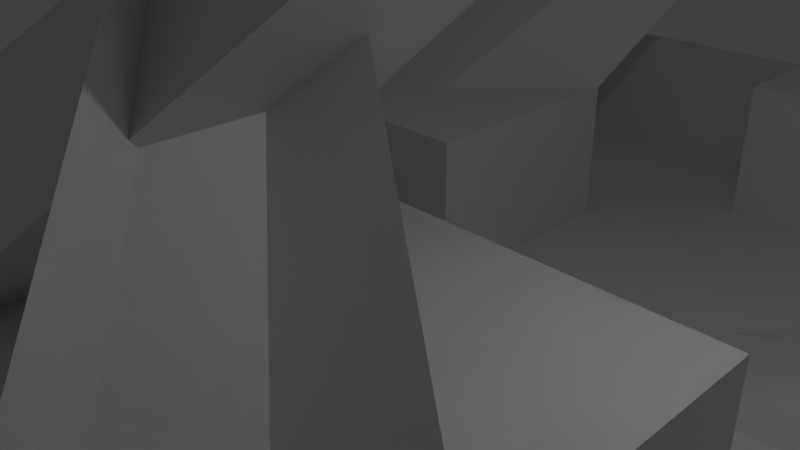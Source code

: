 # Source: place2.blend  (saved by Blender 2.72.0; exported with 4.5.12 LTS)
import bpy
from mathutils import Matrix  # noqa: F401  (used for matrix-valued properties, if any)

bpy.ops.wm.read_factory_settings(use_empty=True)
scene = bpy.context.scene
scene.name = 'Scene'

# ---- collections
col_collection_1 = bpy.data.collections.new('Collection 1'); scene.collection.children.link(col_collection_1)

# ---- world
world_world = bpy.data.worlds.new('World'); scene.world = world_world
world_world.color = (0.05088, 0.05088, 0.05088)
world_world.use_sun_shadow = False
world_world.sun_shadow_jitter_overblur = 0.0
world_world.cycles.sampling_method = 'MANUAL'
world_world.cycles.sample_map_resolution = 256

# ---- cameras
cam_camera = bpy.data.cameras.new('Camera')
cam_camera.clip_end = 100.0
cam_camera.lens = 35.0
cam_camera.sensor_width = 32.0
cam_camera.sensor_height = 18.0
cam_camera.ortho_scale = 7.314
cam_camera.dof.focus_distance = 0.0
cam_camera.dof.aperture_fstop = 128.0

# ---- lights
light_lamp = bpy.data.lights.new('Lamp', 'POINT')
light_lamp.transmission_factor = 0.0
light_lamp.cutoff_distance = 30.0
light_lamp.energy = 100.0
light_lamp.shadow_buffer_clip_start = 1.001
light_lamp.shadow_soft_size = 0.1
light_lamp.shadow_maximum_resolution = 0.006
light_lamp.use_absolute_resolution = True
light_lamp.cycles.use_multiple_importance_sampling = False

# ---- meshes
me_plane = bpy.data.meshes.new('Plane')
me_plane.from_pydata([(-1.0, -1.0, 0.0213), (1.0, -1.0, 0.0213), (-1.0, 1.0, 0.0213), (1.0, 1.0, 0.0213), (-1.0, 0.8182, 0.0213), (-1.0, 0.6364, 0.0213), (-1.0, 0.4545, 0.0213), (-1.0, 0.2727, 0.0213), (-1.0, 0.09091, 0.0213), (-1.0, -0.09091, 0.0213), (-1.0, -0.2727, 0.0213), (-1.0, -0.4545, 0.0213), (-1.0, -0.6364, 0.0213), (-1.0, -0.8182, 0.0213), (-0.8182, -1.0, 0.0213), (-0.6364, -1.0, 0.0213), (-0.4545, -1.0, 0.0213), (-0.2727, -1.0, 0.0213), (-0.09091, -1.0, 0.0213), (0.09091, -1.0, 0.0213), (0.2727, -1.0, 0.0213), (0.4545, -1.0, 0.0213), (0.6364, -1.0, 0.0213), (0.8182, -1.0, 0.0213), (1.0, -0.8182, 0.0213), (1.0, -0.6364, 0.0213), (1.0, -0.4545, 0.0213), (1.0, -0.2727, 0.0213), (1.0, -0.09091, 0.0213), (1.0, 0.09091, 0.0213), (1.0, 0.2727, 0.0213), (1.0, 0.4545, 0.0213), (1.0, 0.6364, 0.0213), (1.0, 0.8182, 0.0213), (0.8182, 1.0, 0.0213), (0.6364, 1.0, 0.0213), (0.4545, 1.0, 0.0213), (0.2727, 1.0, 0.0213), (0.09091, 1.0, 0.0213), (-0.09091, 1.0, 0.0213), (-0.2727, 1.0, 0.0213), (-0.4545, 1.0, 0.0213), (-0.6364, 1.0, 0.0213), (-0.8182, 1.0, 0.0213), (-0.8182, -0.4545, 0.0213), (-0.8182, -0.2727, 0.0213), (-0.8182, -0.09091, 0.0213), (-0.8182, 0.09091, 0.0213), (-0.8182, 0.2727, 0.0213), (-0.8182, 0.4545, 0.0213), (-0.8182, 0.6364, 0.0213), (-0.6364, -0.4545, 0.0213), (0.5734, 0.3524, 1.08), (-0.6364, -0.09091, 0.0213), (-0.6364, 0.09091, 0.0213), (-0.6364, 0.2727, 0.0213), (-0.6364, 0.4545, 0.0213), (-0.2134, 1.198, 0.6277), (-0.4545, -0.8182, 0.0213), (-0.4545, -0.6364, 0.0213), (-0.4545, -0.4545, 0.0213), (-0.4545, -0.2727, 0.0213), (-0.4545, -0.09091, 0.0213), (-0.4545, 0.09091, 0.0213), (-0.4545, 0.2727, 0.0213), (-0.4545, 0.4545, 0.0213), (-0.4545, 0.6364, 0.0213), (-0.2727, -0.8182, 0.0213), (-0.2727, -0.6364, 0.0213), (-0.2727, -0.4545, 0.0213), (-0.2727, -0.2727, 0.0213), (-0.2727, -0.09091, 0.0213), (-0.2727, 0.09091, 0.0213), (-0.2727, 0.8182, 0.0213), (-0.09091, -0.8182, 0.0213), (-0.09091, -0.6364, 0.0213), (-0.09091, -0.4545, 0.0213), (-0.09091, -0.2727, 0.0213), (-0.09091, -0.09091, 0.0213), (-0.09091, 0.09091, 0.0213), (-0.09091, 0.8182, 0.0213), (0.09091, -0.8182, 0.0213), (0.09091, -0.6364, 0.0213), (-0.8389, 0.3056, 0.8953), (0.09091, -0.2727, 0.0213), (0.09091, -0.09091, 0.0213), (0.09091, 0.09091, 0.0213), (0.09091, 0.8182, 0.0213), (0.2306, 0.6789, 1.309), (0.2727, -0.09091, 0.0213), (0.2727, 0.09091, 0.0213), (0.2727, 0.2727, 0.0213), (0.2727, 0.4545, 0.0213), (0.2727, 0.6364, 0.0213), (0.2727, 0.8182, 0.0213), (0.4545, -0.2727, 0.0213), (0.4545, -0.09091, 0.0213), (0.4545, 0.09091, 0.0213), (0.4545, 0.2727, 0.0213), (0.4545, 0.4545, 0.0213), (0.4545, 0.6364, 0.0213), (0.4545, 0.8182, 0.0213), (0.6364, -0.2727, 0.0213), (1.759, 0.774, 1.392), (0.6364, 0.09091, 0.0213), (0.6364, 0.2727, 0.0213), (0.6364, 0.4545, 0.0213), (0.6364, 0.6364, 0.0213), (0.6364, 0.8182, 0.0213), (0.8182, -0.2727, 0.0213), (0.8182, -0.09091, 0.0213), (0.8182, 0.09091, 0.0213), (0.8182, 0.4545, 0.0213), (0.8182, 0.6364, 0.0213), (0.8182, 0.8182, 0.0213), (-1.0, -1.0, -0.2088), (1.0, -1.0, -0.2088), (-1.0, 1.0, -0.2088), (-1.0, 0.8182, -0.2088), (-1.0, 0.6364, -0.2088), (-1.0, 0.4545, -0.2088), (-1.0, 0.2727, -0.2088), (-1.0, 0.09091, -0.2088), (-1.0, -0.09091, -0.2088), (-1.0, -0.2727, -0.2088), (-1.0, -0.4545, -0.2088), (-1.0, -0.6364, -0.2088), (-1.0, -0.8182, -0.2088), (-0.8182, -1.0, -0.2088), (-0.6364, -1.0, -0.2088), (-0.4545, -1.0, -0.2088), (0.09091, -1.0, -0.2088), (0.2727, -1.0, -0.2088), (0.4545, -1.0, -0.2088), (0.6364, -1.0, -0.2088), (0.8182, -1.0, -0.2088), (1.0, -0.8182, -0.2088), (1.0, -0.6364, -0.2088), (1.0, -0.4545, -0.2088), (1.0, -0.2727, -0.2088), (1.0, -0.09091, -0.2088), (1.0, 0.09091, -0.2088), (1.0, 0.2727, -0.2088), (1.0, 0.4545, -0.2088), (0.8182, 1.0, -0.2088), (0.6364, 1.0, -0.2088), (-0.2727, 1.0, -0.2088), (-0.4545, 1.0, -0.2088), (-0.6364, 1.0, -0.2088), (-0.8182, 1.0, -0.2088), (-0.8182, -0.8182, -0.2088), (-0.8182, -0.6364, -0.2088), (-0.8182, -0.4545, -0.2088), (-0.8182, -0.2727, -0.2088), (-0.8182, -0.09091, -0.2088), (-0.8182, 0.09091, -0.2088), (-0.8182, 0.2727, -0.2088), (-0.8182, 0.4545, -0.2088), (-0.8182, 0.6364, -0.2088), (-0.8182, 0.8182, -0.2088), (-0.6364, -0.8182, -0.2088), (-0.6364, -0.6364, -0.2088), (-0.6364, -0.4545, -0.2088), (-0.6364, 0.09091, -0.2088), (-0.6364, 0.2727, -0.2088), (-0.6364, 0.6364, -0.2088), (-0.6364, 0.8182, -0.2088), (-0.4545, -0.8182, -0.2088), (-0.4545, -0.6364, -0.2088), (-0.4545, -0.4545, -0.2088), (-0.4545, 0.09091, -0.2088), (-0.4545, 0.2727, -0.2088), (-0.4545, 0.4545, -0.2088), (-0.4545, 0.6364, -0.2088), (-0.4545, 0.8182, -0.2088), (-0.2727, -0.8182, -0.2088), (-0.2727, -0.6364, -0.2088), (-0.2727, 0.09091, -0.2088), (-0.2727, 0.2727, -0.2088), (-0.2727, 0.4545, -0.2088), (-0.2727, 0.6364, -0.2088), (-0.2727, 0.8182, -0.2088), (-0.09091, -0.8182, -0.2088), (-0.09091, -0.6364, -0.2088), (-0.09091, 0.09091, -0.2088), (-0.09091, 0.2727, -0.2088), (-0.09091, 0.4545, -0.2088), (-0.09091, 0.6364, -0.2088), (-0.09091, 0.8182, -0.2088), (0.09091, -0.8182, -0.2088), (0.09091, -0.6364, -0.2088), (0.09091, -0.4545, -0.2088), (0.09091, -0.2727, -0.2088), (0.09091, -0.09091, -0.2088), (0.09091, 0.09091, -0.2088), (0.09091, 0.2727, -0.2088), (1.886, 0.6137, 0.2418), (0.09091, 0.6364, -0.2088), (0.09091, 0.8182, -0.2088), (0.2727, -0.8182, -0.2088), (0.2727, -0.6364, -0.2088), (0.2727, -0.4545, -0.2088), (0.2727, -0.2727, -0.2088), (0.2727, -0.09091, -0.2088), (0.2727, 0.09091, -0.2088), (0.2727, 0.2727, -0.2088), (0.2727, 0.4545, -0.2088), (0.2727, 0.6364, -0.2088), (0.2727, 0.8182, -0.2088), (0.4545, -0.8182, -0.2088), (0.4545, -0.6364, -0.2088), (0.4545, -0.4545, -0.2088), (0.4545, -0.2727, -0.2088), (0.4545, 0.4545, -0.2088), (0.4545, 0.6364, -0.2088), (0.6364, -0.8182, -0.2088), (0.6364, -0.6364, -0.2088), (0.6364, -0.4545, -0.2088), (0.6364, -0.2727, -0.2088), (0.6364, 0.09091, -0.2088), (0.6364, 0.2727, -0.2088), (0.6364, 0.4545, -0.2088), (0.6364, 0.6364, -0.2088), (0.6364, 0.8182, -0.2088), (0.8182, -0.8182, -0.2088), (0.8182, -0.6364, -0.2088), (0.8182, -0.4545, -0.2088), (0.8182, -0.2727, -0.2088), (0.8182, -0.09091, -0.2088), (0.8182, 0.09091, -0.2088), (0.8182, 0.2727, -0.2088), (0.8182, 0.4545, -0.2088), (0.8182, 0.6364, -0.2088), (0.8182, 0.8182, -0.2088)], [], [(114, 33, 3, 34), (20, 21, 133, 132), (35, 108, 223, 145), (47, 54, 163, 155), (90, 91, 205, 204), (73, 80, 39, 40), (80, 87, 38, 39), (87, 94, 37, 38), (94, 101, 36, 37), (101, 108, 35, 36), (42, 43, 149, 148), (5, 6, 120, 119), (27, 28, 140, 139), (83, 82, 190, 191), (105, 104, 219, 220), (60, 51, 162, 169), (87, 80, 188, 198), (46, 47, 155, 154), (12, 13, 127, 126), (34, 35, 145, 144), (19, 20, 132, 131), (82, 75, 183, 190), (107, 100, 214, 222), (89, 90, 204, 203), (44, 51, 52, 45), (45, 52, 53, 46), (46, 53, 54, 47), (41, 42, 148, 147), (48, 55, 56, 49), (49, 56, 57, 50), (4, 5, 119, 118), (113, 114, 233, 232), (95, 88, 202, 212), (26, 27, 139, 138), (51, 60, 61, 52), (52, 61, 62, 53), (53, 62, 63, 54), (104, 111, 229, 219), (55, 64, 65, 56), (56, 65, 66, 57), (45, 46, 154, 153), (16, 17, 67, 58), (11, 12, 126, 125), (59, 68, 69, 60), (60, 69, 70, 61), (61, 70, 71, 62), (62, 71, 72, 63), (57, 66, 173, 165), (74, 81, 189, 182), (99, 106, 221, 213), (2, 4, 118, 117), (17, 18, 74, 67), (88, 89, 203, 202), (68, 75, 76, 69), (69, 76, 77, 70), (70, 77, 78, 71), (71, 78, 79, 72), (40, 41, 147, 146), (112, 113, 232, 231), (63, 72, 177, 170), (81, 19, 131, 189), (18, 19, 81, 74), (25, 26, 138, 137), (75, 82, 83, 76), (76, 83, 84, 77), (77, 84, 85, 78), (78, 85, 86, 79), (44, 45, 153, 152), (10, 11, 125, 124), (51, 44, 152, 162), (80, 73, 181, 188), (73, 40, 146, 181), (43, 2, 117, 149), (24, 25, 137, 136), (109, 102, 218, 227), (9, 10, 124, 123), (75, 68, 176, 183), (100, 93, 207, 214), (59, 60, 169, 168), (114, 34, 144, 233), (64, 55, 164, 171), (31, 112, 231, 143), (1, 24, 136, 116), (50, 57, 165, 158), (79, 86, 194, 184), (88, 95, 96, 89), (89, 96, 97, 90), (90, 97, 98, 91), (91, 98, 99, 92), (93, 94, 208, 207), (93, 100, 101, 94), (8, 9, 123, 122), (67, 74, 182, 175), (92, 99, 213, 206), (30, 31, 143, 142), (95, 102, 103, 96), (96, 103, 104, 97), (97, 104, 105, 98), (98, 105, 106, 99), (86, 85, 193, 194), (100, 107, 108, 101), (108, 107, 222, 223), (54, 63, 170, 163), (49, 50, 158, 157), (15, 16, 130, 129), (102, 109, 110, 103), (103, 110, 111, 104), (23, 1, 116, 135), (66, 65, 172, 173), (111, 110, 228, 229), (94, 87, 198, 208), (22, 23, 135, 134), (7, 8, 122, 121), (85, 84, 192, 193), (16, 58, 167, 130), (29, 30, 142, 141), (48, 49, 157, 156), (14, 15, 129, 128), (102, 95, 212, 218), (112, 31, 32, 113), (113, 32, 33, 114), (118, 159, 149, 117), (159, 166, 148, 149), (166, 174, 147, 148), (174, 181, 146, 147), (223, 233, 144, 145), (115, 128, 150, 127), (127, 150, 151, 126), (126, 151, 152, 125), (125, 152, 153, 124), (124, 153, 154, 123), (123, 154, 155, 122), (122, 155, 156, 121), (121, 156, 157, 120), (120, 157, 158, 119), (119, 158, 159, 118), (128, 129, 160, 150), (150, 160, 161, 151), (151, 161, 162, 152), (155, 163, 164, 156), (158, 165, 166, 159), (129, 130, 167, 160), (160, 167, 168, 161), (161, 168, 169, 162), (163, 170, 171, 164), (165, 173, 174, 166), (167, 175, 176, 168), (170, 177, 178, 171), (171, 178, 179, 172), (172, 179, 180, 173), (173, 180, 181, 174), (175, 182, 183, 176), (177, 184, 185, 178), (178, 185, 186, 179), (179, 186, 187, 180), (180, 187, 188, 181), (182, 189, 190, 183), (184, 194, 195, 185), (185, 195, 196, 186), (186, 196, 197, 187), (187, 197, 198, 188), (131, 132, 199, 189), (189, 199, 200, 190), (190, 200, 201, 191), (191, 201, 202, 192), (192, 202, 203, 193), (193, 203, 204, 194), (194, 204, 205, 195), (195, 205, 206, 196), (196, 206, 207, 197), (197, 207, 208, 198), (132, 133, 209, 199), (199, 209, 210, 200), (200, 210, 211, 201), (201, 211, 212, 202), (206, 213, 214, 207), (133, 134, 215, 209), (209, 215, 216, 210), (210, 216, 217, 211), (211, 217, 218, 212), (213, 221, 222, 214), (134, 135, 224, 215), (215, 224, 225, 216), (216, 225, 226, 217), (217, 226, 227, 218), (219, 229, 230, 220), (220, 230, 231, 221), (221, 231, 232, 222), (222, 232, 233, 223), (135, 116, 136, 224), (224, 136, 137, 225), (225, 137, 138, 226), (226, 138, 139, 227), (227, 139, 140, 228), (228, 140, 141, 229), (229, 141, 142, 230), (230, 142, 143, 231), (58, 67, 175, 167), (72, 79, 184, 177), (0, 14, 128, 115), (106, 105, 220, 221), (28, 29, 141, 140), (84, 83, 191, 192), (6, 7, 121, 120), (91, 92, 206, 205), (55, 48, 156, 164), (21, 22, 134, 133), (68, 59, 168, 176), (110, 109, 227, 228), (13, 0, 115, 127), (65, 64, 171, 172)])
me_plane.use_remesh_preserve_volume = False
me_plane.use_remesh_preserve_attributes = False
me_plane.use_mirror_vertex_groups = False
me_plane.update()

# ---- objects
ob_plane = bpy.data.objects.new('Plane', me_plane)
ob_lamp = bpy.data.objects.new('Lamp', light_lamp)
ob_camera = bpy.data.objects.new('Camera', cam_camera)

# ---- transforms, parenting, visibility, modifiers, constraints
ob_plane.location = (3.448, 0.07601, -0.1002)
ob_plane.scale = (11.59, 11.59, 11.59)
ob_plane.lineart.crease_threshold = 0.0
ob_lamp.location = (4.076, 1.005, 5.904)
ob_lamp.rotation_euler = (0.6503, 0.05522, 1.866)
ob_lamp.lock_rotations_4d = False
ob_lamp.empty_display_type = 'ARROWS'
ob_lamp.color = (0.0, 0.0, 0.0, 0.0)
ob_lamp.lineart.crease_threshold = 0.0
ob_camera.location = (7.481, -6.508, 5.344)
ob_camera.rotation_euler = (1.109, 0.01082, 0.8149)
ob_camera.lock_rotations_4d = False
ob_camera.empty_display_type = 'ARROWS'
ob_camera.color = (0.0, 0.0, 0.0, 0.0)
ob_camera.display_type = 'WIRE'
ob_camera.lineart.crease_threshold = 0.0

# ---- collection membership
col_collection_1.objects.link(ob_plane)
col_collection_1.objects.link(ob_lamp)
col_collection_1.objects.link(ob_camera)

# ---- scene / render settings (as saved in the file)
scene.camera = ob_camera
scene.frame_start = 1; scene.frame_end = 250; scene.frame_set(1)
scene.render.engine = 'BLENDER_EEVEE_NEXT'
scene.render.resolution_percentage = 50
scene.render.dither_intensity = 0.0
scene.cycles.use_denoising = False
scene.cycles.samples = 10
scene.cycles.sampling_pattern = 'TABULATED_SOBOL'
scene.cycles.light_sampling_threshold = 0.0
scene.cycles.use_adaptive_sampling = False
scene.cycles.use_light_tree = False
scene.cycles.blur_glossy = 0.0
scene.cycles.pixel_filter_type = 'GAUSSIAN'
scene.cycles.sample_clamp_indirect = 0.0
scene.view_settings.view_transform = 'Standard'
bpy.context.view_layer.update()
